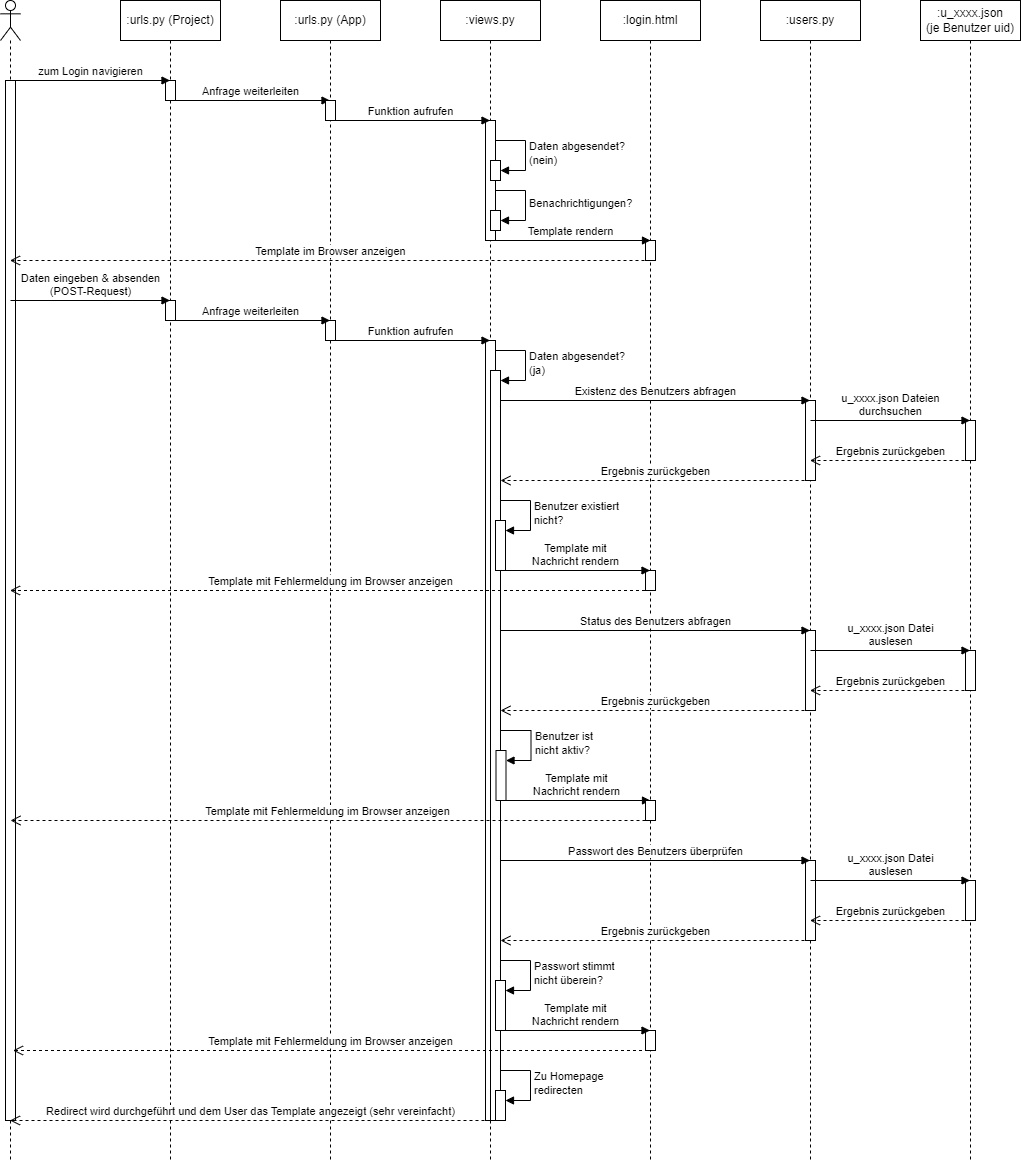

The diagram above was exported from draw.io. Its source (the exported page's mxGraphModel, read from the mxfile embedded in the PNG):
<mxGraphModel dx="1050" dy="1147" grid="1" gridSize="10" guides="1" tooltips="1" connect="1" arrows="1" fold="1" page="1" pageScale="1" pageWidth="850" pageHeight="1100" math="0" shadow="0">
  <root>
    <mxCell id="0" />
    <mxCell id="1" parent="0" />
    <mxCell id="3" value="" style="shape=umlLifeline;perimeter=lifelinePerimeter;whiteSpace=wrap;html=1;container=1;dropTarget=0;collapsible=0;recursiveResize=0;outlineConnect=0;portConstraint=eastwest;newEdgeStyle={&quot;curved&quot;:0,&quot;rounded&quot;:0};participant=umlActor;" parent="1" vertex="1">
      <mxGeometry x="50" y="40" width="20" height="1160" as="geometry" />
    </mxCell>
    <mxCell id="6" value="" style="html=1;points=[[0,0,0,0,5],[0,1,0,0,-5],[1,0,0,0,5],[1,1,0,0,-5]];perimeter=orthogonalPerimeter;outlineConnect=0;targetShapes=umlLifeline;portConstraint=eastwest;newEdgeStyle={&quot;curved&quot;:0,&quot;rounded&quot;:0};" parent="3" vertex="1">
      <mxGeometry x="5" y="80" width="10" height="1040" as="geometry" />
    </mxCell>
    <mxCell id="4" value=":urls.py (Project)" style="shape=umlLifeline;perimeter=lifelinePerimeter;whiteSpace=wrap;html=1;container=1;dropTarget=0;collapsible=0;recursiveResize=0;outlineConnect=0;portConstraint=eastwest;newEdgeStyle={&quot;curved&quot;:0,&quot;rounded&quot;:0};" parent="1" vertex="1">
      <mxGeometry x="170" y="40" width="100" height="1160" as="geometry" />
    </mxCell>
    <mxCell id="8" value="" style="html=1;points=[[0,0,0,0,5],[0,1,0,0,-5],[1,0,0,0,5],[1,1,0,0,-5]];perimeter=orthogonalPerimeter;outlineConnect=0;targetShapes=umlLifeline;portConstraint=eastwest;newEdgeStyle={&quot;curved&quot;:0,&quot;rounded&quot;:0};" parent="4" vertex="1">
      <mxGeometry x="45" y="80" width="10" height="20" as="geometry" />
    </mxCell>
    <mxCell id="30" value="" style="html=1;points=[[0,0,0,0,5],[0,1,0,0,-5],[1,0,0,0,5],[1,1,0,0,-5]];perimeter=orthogonalPerimeter;outlineConnect=0;targetShapes=umlLifeline;portConstraint=eastwest;newEdgeStyle={&quot;curved&quot;:0,&quot;rounded&quot;:0};" parent="4" vertex="1">
      <mxGeometry x="45" y="300" width="10" height="20" as="geometry" />
    </mxCell>
    <mxCell id="7" value="zum Login navigieren" style="html=1;verticalAlign=bottom;endArrow=block;curved=0;rounded=0;" parent="1" target="4" edge="1">
      <mxGeometry width="80" relative="1" as="geometry">
        <mxPoint x="60" y="120" as="sourcePoint" />
        <mxPoint x="140" y="120" as="targetPoint" />
      </mxGeometry>
    </mxCell>
    <mxCell id="9" value="Anfrage weiterleiten" style="html=1;verticalAlign=bottom;endArrow=block;curved=0;rounded=0;" parent="1" target="10" edge="1">
      <mxGeometry width="80" relative="1" as="geometry">
        <mxPoint x="220" y="140" as="sourcePoint" />
        <mxPoint x="300" y="140" as="targetPoint" />
      </mxGeometry>
    </mxCell>
    <mxCell id="10" value=":urls.py (App)" style="shape=umlLifeline;perimeter=lifelinePerimeter;whiteSpace=wrap;html=1;container=1;dropTarget=0;collapsible=0;recursiveResize=0;outlineConnect=0;portConstraint=eastwest;newEdgeStyle={&quot;curved&quot;:0,&quot;rounded&quot;:0};" parent="1" vertex="1">
      <mxGeometry x="330" y="40" width="100" height="1160" as="geometry" />
    </mxCell>
    <mxCell id="11" value="" style="html=1;points=[[0,0,0,0,5],[0,1,0,0,-5],[1,0,0,0,5],[1,1,0,0,-5]];perimeter=orthogonalPerimeter;outlineConnect=0;targetShapes=umlLifeline;portConstraint=eastwest;newEdgeStyle={&quot;curved&quot;:0,&quot;rounded&quot;:0};" parent="10" vertex="1">
      <mxGeometry x="45" y="100" width="10" height="20" as="geometry" />
    </mxCell>
    <mxCell id="32" value="" style="html=1;points=[[0,0,0,0,5],[0,1,0,0,-5],[1,0,0,0,5],[1,1,0,0,-5]];perimeter=orthogonalPerimeter;outlineConnect=0;targetShapes=umlLifeline;portConstraint=eastwest;newEdgeStyle={&quot;curved&quot;:0,&quot;rounded&quot;:0};" parent="10" vertex="1">
      <mxGeometry x="45" y="320" width="10" height="20" as="geometry" />
    </mxCell>
    <mxCell id="12" value=":views.py" style="shape=umlLifeline;perimeter=lifelinePerimeter;whiteSpace=wrap;html=1;container=1;dropTarget=0;collapsible=0;recursiveResize=0;outlineConnect=0;portConstraint=eastwest;newEdgeStyle={&quot;curved&quot;:0,&quot;rounded&quot;:0};" parent="1" vertex="1">
      <mxGeometry x="490" y="40" width="100" height="1160" as="geometry" />
    </mxCell>
    <mxCell id="14" value="" style="html=1;points=[[0,0,0,0,5],[0,1,0,0,-5],[1,0,0,0,5],[1,1,0,0,-5]];perimeter=orthogonalPerimeter;outlineConnect=0;targetShapes=umlLifeline;portConstraint=eastwest;newEdgeStyle={&quot;curved&quot;:0,&quot;rounded&quot;:0};" parent="12" vertex="1">
      <mxGeometry x="45" y="120" width="10" height="120" as="geometry" />
    </mxCell>
    <mxCell id="15" value="" style="html=1;points=[[0,0,0,0,5],[0,1,0,0,-5],[1,0,0,0,5],[1,1,0,0,-5]];perimeter=orthogonalPerimeter;outlineConnect=0;targetShapes=umlLifeline;portConstraint=eastwest;newEdgeStyle={&quot;curved&quot;:0,&quot;rounded&quot;:0};" parent="12" vertex="1">
      <mxGeometry x="50" y="160" width="10" height="20" as="geometry" />
    </mxCell>
    <mxCell id="16" value="Daten abgesendet?&lt;br&gt;(nein)" style="html=1;align=left;spacingLeft=2;endArrow=block;rounded=0;edgeStyle=orthogonalEdgeStyle;curved=0;rounded=0;" parent="12" target="15" edge="1">
      <mxGeometry relative="1" as="geometry">
        <mxPoint x="55" y="140" as="sourcePoint" />
        <Array as="points">
          <mxPoint x="85" y="170" />
        </Array>
      </mxGeometry>
    </mxCell>
    <mxCell id="23" value="" style="html=1;points=[[0,0,0,0,5],[0,1,0,0,-5],[1,0,0,0,5],[1,1,0,0,-5]];perimeter=orthogonalPerimeter;outlineConnect=0;targetShapes=umlLifeline;portConstraint=eastwest;newEdgeStyle={&quot;curved&quot;:0,&quot;rounded&quot;:0};" parent="12" vertex="1">
      <mxGeometry x="50" y="210" width="10" height="20" as="geometry" />
    </mxCell>
    <mxCell id="24" value="Benachrichtigungen?" style="html=1;align=left;spacingLeft=2;endArrow=block;rounded=0;edgeStyle=orthogonalEdgeStyle;curved=0;rounded=0;" parent="12" target="23" edge="1">
      <mxGeometry relative="1" as="geometry">
        <mxPoint x="55" y="190" as="sourcePoint" />
        <Array as="points">
          <mxPoint x="85" y="190" />
          <mxPoint x="85" y="220" />
        </Array>
      </mxGeometry>
    </mxCell>
    <mxCell id="34" value="" style="html=1;points=[[0,0,0,0,5],[0,1,0,0,-5],[1,0,0,0,5],[1,1,0,0,-5]];perimeter=orthogonalPerimeter;outlineConnect=0;targetShapes=umlLifeline;portConstraint=eastwest;newEdgeStyle={&quot;curved&quot;:0,&quot;rounded&quot;:0};" parent="12" vertex="1">
      <mxGeometry x="45" y="340" width="10" height="780" as="geometry" />
    </mxCell>
    <mxCell id="35" value="" style="html=1;points=[[0,0,0,0,5],[0,1,0,0,-5],[1,0,0,0,5],[1,1,0,0,-5]];perimeter=orthogonalPerimeter;outlineConnect=0;targetShapes=umlLifeline;portConstraint=eastwest;newEdgeStyle={&quot;curved&quot;:0,&quot;rounded&quot;:0};" parent="12" vertex="1">
      <mxGeometry x="50" y="370" width="10" height="750" as="geometry" />
    </mxCell>
    <mxCell id="36" value="Daten abgesendet?&lt;br&gt;(ja)" style="html=1;align=left;spacingLeft=2;endArrow=block;rounded=0;edgeStyle=orthogonalEdgeStyle;curved=0;rounded=0;" parent="12" target="35" edge="1">
      <mxGeometry relative="1" as="geometry">
        <mxPoint x="55" y="350" as="sourcePoint" />
        <Array as="points">
          <mxPoint x="85" y="380" />
        </Array>
      </mxGeometry>
    </mxCell>
    <mxCell id="59" value="" style="html=1;points=[[0,0,0,0,5],[0,1,0,0,-5],[1,0,0,0,5],[1,1,0,0,-5]];perimeter=orthogonalPerimeter;outlineConnect=0;targetShapes=umlLifeline;portConstraint=eastwest;newEdgeStyle={&quot;curved&quot;:0,&quot;rounded&quot;:0};" parent="12" vertex="1">
      <mxGeometry x="55" y="520" width="10" height="50" as="geometry" />
    </mxCell>
    <mxCell id="60" value="Benutzer existiert&lt;br&gt;nicht?" style="html=1;align=left;spacingLeft=2;endArrow=block;rounded=0;edgeStyle=orthogonalEdgeStyle;curved=0;rounded=0;" parent="12" target="59" edge="1">
      <mxGeometry relative="1" as="geometry">
        <mxPoint x="60" y="500" as="sourcePoint" />
        <Array as="points">
          <mxPoint x="90" y="530" />
        </Array>
      </mxGeometry>
    </mxCell>
    <mxCell id="84" value="" style="html=1;points=[[0,0,0,0,5],[0,1,0,0,-5],[1,0,0,0,5],[1,1,0,0,-5]];perimeter=orthogonalPerimeter;outlineConnect=0;targetShapes=umlLifeline;portConstraint=eastwest;newEdgeStyle={&quot;curved&quot;:0,&quot;rounded&quot;:0};" parent="12" vertex="1">
      <mxGeometry x="55" y="980" width="10" height="50" as="geometry" />
    </mxCell>
    <mxCell id="85" value="Passwort stimmt&lt;br&gt;nicht überein?" style="html=1;align=left;spacingLeft=2;endArrow=block;rounded=0;edgeStyle=orthogonalEdgeStyle;curved=0;rounded=0;" parent="12" target="84" edge="1">
      <mxGeometry relative="1" as="geometry">
        <mxPoint x="60" y="960" as="sourcePoint" />
        <Array as="points">
          <mxPoint x="90" y="990" />
        </Array>
      </mxGeometry>
    </mxCell>
    <mxCell id="89" value="" style="html=1;points=[[0,0,0,0,5],[0,1,0,0,-5],[1,0,0,0,5],[1,1,0,0,-5]];perimeter=orthogonalPerimeter;outlineConnect=0;targetShapes=umlLifeline;portConstraint=eastwest;newEdgeStyle={&quot;curved&quot;:0,&quot;rounded&quot;:0};" parent="12" vertex="1">
      <mxGeometry x="55" y="1090" width="10" height="30" as="geometry" />
    </mxCell>
    <mxCell id="90" value="Zu Homepage&lt;br&gt;redirecten" style="html=1;align=left;spacingLeft=2;endArrow=block;rounded=0;edgeStyle=orthogonalEdgeStyle;curved=0;rounded=0;" parent="12" target="89" edge="1">
      <mxGeometry relative="1" as="geometry">
        <mxPoint x="60" y="1070" as="sourcePoint" />
        <Array as="points">
          <mxPoint x="90" y="1100" />
        </Array>
      </mxGeometry>
    </mxCell>
    <mxCell id="13" value="Funktion aufrufen" style="html=1;verticalAlign=bottom;endArrow=block;curved=0;rounded=0;" parent="1" target="12" edge="1">
      <mxGeometry width="80" relative="1" as="geometry">
        <mxPoint x="380" y="160" as="sourcePoint" />
        <mxPoint x="460" y="160" as="targetPoint" />
      </mxGeometry>
    </mxCell>
    <mxCell id="17" value=":login.html" style="shape=umlLifeline;perimeter=lifelinePerimeter;whiteSpace=wrap;html=1;container=1;dropTarget=0;collapsible=0;recursiveResize=0;outlineConnect=0;portConstraint=eastwest;newEdgeStyle={&quot;curved&quot;:0,&quot;rounded&quot;:0};" parent="1" vertex="1">
      <mxGeometry x="650" y="40" width="100" height="1160" as="geometry" />
    </mxCell>
    <mxCell id="27" value="" style="html=1;points=[[0,0,0,0,5],[0,1,0,0,-5],[1,0,0,0,5],[1,1,0,0,-5]];perimeter=orthogonalPerimeter;outlineConnect=0;targetShapes=umlLifeline;portConstraint=eastwest;newEdgeStyle={&quot;curved&quot;:0,&quot;rounded&quot;:0};" parent="17" vertex="1">
      <mxGeometry x="45" y="240" width="10" height="20" as="geometry" />
    </mxCell>
    <mxCell id="62" value="" style="html=1;points=[[0,0,0,0,5],[0,1,0,0,-5],[1,0,0,0,5],[1,1,0,0,-5]];perimeter=orthogonalPerimeter;outlineConnect=0;targetShapes=umlLifeline;portConstraint=eastwest;newEdgeStyle={&quot;curved&quot;:0,&quot;rounded&quot;:0};" parent="17" vertex="1">
      <mxGeometry x="45" y="570" width="10" height="20" as="geometry" />
    </mxCell>
    <mxCell id="70" value="" style="html=1;points=[[0,0,0,0,5],[0,1,0,0,-5],[1,0,0,0,5],[1,1,0,0,-5]];perimeter=orthogonalPerimeter;outlineConnect=0;targetShapes=umlLifeline;portConstraint=eastwest;newEdgeStyle={&quot;curved&quot;:0,&quot;rounded&quot;:0};" parent="17" vertex="1">
      <mxGeometry x="-104.5" y="750" width="10" height="50" as="geometry" />
    </mxCell>
    <mxCell id="71" value="Benutzer ist&lt;br&gt;nicht aktiv?" style="html=1;align=left;spacingLeft=2;endArrow=block;rounded=0;edgeStyle=orthogonalEdgeStyle;curved=0;rounded=0;" parent="17" target="70" edge="1">
      <mxGeometry relative="1" as="geometry">
        <mxPoint x="-99.5" y="730" as="sourcePoint" />
        <Array as="points">
          <mxPoint x="-69.5" y="760" />
        </Array>
      </mxGeometry>
    </mxCell>
    <mxCell id="72" value="Template mit&lt;br&gt;Nachricht rendern" style="html=1;verticalAlign=bottom;endArrow=block;curved=0;rounded=0;" parent="17" edge="1">
      <mxGeometry width="80" relative="1" as="geometry">
        <mxPoint x="-99.5" y="800" as="sourcePoint" />
        <mxPoint x="49.99999999999977" y="800" as="targetPoint" />
      </mxGeometry>
    </mxCell>
    <mxCell id="73" value="Template mit Fehlermeldung im Browser anzeigen" style="html=1;verticalAlign=bottom;endArrow=open;dashed=1;endSize=8;curved=0;rounded=0;" parent="17" source="74" edge="1">
      <mxGeometry relative="1" as="geometry">
        <mxPoint x="51" y="820" as="sourcePoint" />
        <mxPoint x="-590" y="820" as="targetPoint" />
      </mxGeometry>
    </mxCell>
    <mxCell id="74" value="" style="html=1;points=[[0,0,0,0,5],[0,1,0,0,-5],[1,0,0,0,5],[1,1,0,0,-5]];perimeter=orthogonalPerimeter;outlineConnect=0;targetShapes=umlLifeline;portConstraint=eastwest;newEdgeStyle={&quot;curved&quot;:0,&quot;rounded&quot;:0};" parent="17" vertex="1">
      <mxGeometry x="45" y="800" width="10" height="20" as="geometry" />
    </mxCell>
    <mxCell id="87" value="" style="html=1;points=[[0,0,0,0,5],[0,1,0,0,-5],[1,0,0,0,5],[1,1,0,0,-5]];perimeter=orthogonalPerimeter;outlineConnect=0;targetShapes=umlLifeline;portConstraint=eastwest;newEdgeStyle={&quot;curved&quot;:0,&quot;rounded&quot;:0};" parent="17" vertex="1">
      <mxGeometry x="45" y="1030" width="10" height="20" as="geometry" />
    </mxCell>
    <mxCell id="26" value="Template rendern" style="html=1;verticalAlign=bottom;endArrow=block;curved=0;rounded=0;" parent="1" source="12" edge="1">
      <mxGeometry width="80" relative="1" as="geometry">
        <mxPoint x="550" y="280" as="sourcePoint" />
        <mxPoint x="700" y="280" as="targetPoint" />
      </mxGeometry>
    </mxCell>
    <mxCell id="28" value="Template im Browser anzeigen" style="html=1;verticalAlign=bottom;endArrow=open;dashed=1;endSize=8;curved=0;rounded=0;" parent="1" target="3" edge="1">
      <mxGeometry relative="1" as="geometry">
        <mxPoint x="700" y="300" as="sourcePoint" />
        <mxPoint x="620" y="300" as="targetPoint" />
      </mxGeometry>
    </mxCell>
    <mxCell id="29" value="Daten eingeben &amp;amp; absenden&lt;br&gt;(POST-Request)" style="html=1;verticalAlign=bottom;endArrow=block;curved=0;rounded=0;" parent="1" target="4" edge="1">
      <mxGeometry width="80" relative="1" as="geometry">
        <mxPoint x="60" y="340" as="sourcePoint" />
        <mxPoint x="140" y="340" as="targetPoint" />
      </mxGeometry>
    </mxCell>
    <mxCell id="31" value="Anfrage weiterleiten" style="html=1;verticalAlign=bottom;endArrow=block;curved=0;rounded=0;" parent="1" target="10" edge="1">
      <mxGeometry width="80" relative="1" as="geometry">
        <mxPoint x="220" y="360" as="sourcePoint" />
        <mxPoint x="300" y="360" as="targetPoint" />
      </mxGeometry>
    </mxCell>
    <mxCell id="33" value="Funktion aufrufen" style="html=1;verticalAlign=bottom;endArrow=block;curved=0;rounded=0;" parent="1" target="12" edge="1">
      <mxGeometry width="80" relative="1" as="geometry">
        <mxPoint x="380" y="380" as="sourcePoint" />
        <mxPoint x="460" y="380" as="targetPoint" />
      </mxGeometry>
    </mxCell>
    <mxCell id="47" value=":users.py" style="shape=umlLifeline;perimeter=lifelinePerimeter;whiteSpace=wrap;html=1;container=1;dropTarget=0;collapsible=0;recursiveResize=0;outlineConnect=0;portConstraint=eastwest;newEdgeStyle={&quot;curved&quot;:0,&quot;rounded&quot;:0};" parent="1" vertex="1">
      <mxGeometry x="810" y="40" width="100" height="1160" as="geometry" />
    </mxCell>
    <mxCell id="49" value="" style="html=1;points=[[0,0,0,0,5],[0,1,0,0,-5],[1,0,0,0,5],[1,1,0,0,-5]];perimeter=orthogonalPerimeter;outlineConnect=0;targetShapes=umlLifeline;portConstraint=eastwest;newEdgeStyle={&quot;curved&quot;:0,&quot;rounded&quot;:0};" parent="47" vertex="1">
      <mxGeometry x="45" y="400" width="10" height="80" as="geometry" />
    </mxCell>
    <mxCell id="65" value="" style="html=1;points=[[0,0,0,0,5],[0,1,0,0,-5],[1,0,0,0,5],[1,1,0,0,-5]];perimeter=orthogonalPerimeter;outlineConnect=0;targetShapes=umlLifeline;portConstraint=eastwest;newEdgeStyle={&quot;curved&quot;:0,&quot;rounded&quot;:0};" parent="47" vertex="1">
      <mxGeometry x="45" y="630" width="10" height="80" as="geometry" />
    </mxCell>
    <mxCell id="79" value="" style="html=1;points=[[0,0,0,0,5],[0,1,0,0,-5],[1,0,0,0,5],[1,1,0,0,-5]];perimeter=orthogonalPerimeter;outlineConnect=0;targetShapes=umlLifeline;portConstraint=eastwest;newEdgeStyle={&quot;curved&quot;:0,&quot;rounded&quot;:0};" parent="47" vertex="1">
      <mxGeometry x="45" y="860" width="10" height="80" as="geometry" />
    </mxCell>
    <mxCell id="48" value="Existenz des Benutzers abfragen" style="html=1;verticalAlign=bottom;endArrow=block;curved=0;rounded=0;" parent="1" target="47" edge="1">
      <mxGeometry width="80" relative="1" as="geometry">
        <mxPoint x="550" y="440" as="sourcePoint" />
        <mxPoint x="630" y="440" as="targetPoint" />
      </mxGeometry>
    </mxCell>
    <mxCell id="50" value=":u_xxxx.json&lt;br&gt;(je Benutzer uid)" style="shape=umlLifeline;perimeter=lifelinePerimeter;whiteSpace=wrap;html=1;container=1;dropTarget=0;collapsible=0;recursiveResize=0;outlineConnect=0;portConstraint=eastwest;newEdgeStyle={&quot;curved&quot;:0,&quot;rounded&quot;:0};" parent="1" vertex="1">
      <mxGeometry x="970" y="40" width="100" height="1160" as="geometry" />
    </mxCell>
    <mxCell id="52" value="" style="html=1;points=[[0,0,0,0,5],[0,1,0,0,-5],[1,0,0,0,5],[1,1,0,0,-5]];perimeter=orthogonalPerimeter;outlineConnect=0;targetShapes=umlLifeline;portConstraint=eastwest;newEdgeStyle={&quot;curved&quot;:0,&quot;rounded&quot;:0};" parent="50" vertex="1">
      <mxGeometry x="45" y="420" width="10" height="40" as="geometry" />
    </mxCell>
    <mxCell id="67" value="" style="html=1;points=[[0,0,0,0,5],[0,1,0,0,-5],[1,0,0,0,5],[1,1,0,0,-5]];perimeter=orthogonalPerimeter;outlineConnect=0;targetShapes=umlLifeline;portConstraint=eastwest;newEdgeStyle={&quot;curved&quot;:0,&quot;rounded&quot;:0};" parent="50" vertex="1">
      <mxGeometry x="45" y="650" width="10" height="40" as="geometry" />
    </mxCell>
    <mxCell id="81" value="" style="html=1;points=[[0,0,0,0,5],[0,1,0,0,-5],[1,0,0,0,5],[1,1,0,0,-5]];perimeter=orthogonalPerimeter;outlineConnect=0;targetShapes=umlLifeline;portConstraint=eastwest;newEdgeStyle={&quot;curved&quot;:0,&quot;rounded&quot;:0};" parent="50" vertex="1">
      <mxGeometry x="45" y="880" width="10" height="40" as="geometry" />
    </mxCell>
    <mxCell id="51" value="u_xxxx.json Dateien&lt;br&gt;durchsuchen" style="html=1;verticalAlign=bottom;endArrow=block;curved=0;rounded=0;" parent="1" target="50" edge="1">
      <mxGeometry width="80" relative="1" as="geometry">
        <mxPoint x="860" y="460" as="sourcePoint" />
        <mxPoint x="940" y="460" as="targetPoint" />
      </mxGeometry>
    </mxCell>
    <mxCell id="54" value="Ergebnis zurückgeben" style="html=1;verticalAlign=bottom;endArrow=open;dashed=1;endSize=8;curved=0;rounded=0;" parent="1" target="47" edge="1">
      <mxGeometry relative="1" as="geometry">
        <mxPoint x="1020" y="500" as="sourcePoint" />
        <mxPoint x="940" y="500" as="targetPoint" />
      </mxGeometry>
    </mxCell>
    <mxCell id="56" value="Ergebnis zurückgeben" style="html=1;verticalAlign=bottom;endArrow=open;dashed=1;endSize=8;curved=0;rounded=0;" parent="1" edge="1">
      <mxGeometry relative="1" as="geometry">
        <mxPoint x="860.04" y="520" as="sourcePoint" />
        <mxPoint x="550" y="520" as="targetPoint" />
      </mxGeometry>
    </mxCell>
    <mxCell id="61" value="Template mit&lt;br&gt;Nachricht rendern" style="html=1;verticalAlign=bottom;endArrow=block;curved=0;rounded=0;" parent="1" edge="1">
      <mxGeometry width="80" relative="1" as="geometry">
        <mxPoint x="550" y="610" as="sourcePoint" />
        <mxPoint x="699.4999999999998" y="610" as="targetPoint" />
      </mxGeometry>
    </mxCell>
    <mxCell id="63" value="Template mit Fehlermeldung im Browser anzeigen" style="html=1;verticalAlign=bottom;endArrow=open;dashed=1;endSize=8;curved=0;rounded=0;" parent="1" edge="1">
      <mxGeometry relative="1" as="geometry">
        <mxPoint x="700.5" y="630" as="sourcePoint" />
        <mxPoint x="59.5" y="630" as="targetPoint" />
      </mxGeometry>
    </mxCell>
    <mxCell id="64" value="Status des Benutzers abfragen" style="html=1;verticalAlign=bottom;endArrow=block;curved=0;rounded=0;" parent="1" target="47" edge="1">
      <mxGeometry width="80" relative="1" as="geometry">
        <mxPoint x="550" y="670" as="sourcePoint" />
        <mxPoint x="630" y="670" as="targetPoint" />
      </mxGeometry>
    </mxCell>
    <mxCell id="66" value="u_xxxx.json Datei&lt;br&gt;auslesen" style="html=1;verticalAlign=bottom;endArrow=block;curved=0;rounded=0;" parent="1" target="50" edge="1">
      <mxGeometry width="80" relative="1" as="geometry">
        <mxPoint x="860" y="690" as="sourcePoint" />
        <mxPoint x="940" y="690" as="targetPoint" />
      </mxGeometry>
    </mxCell>
    <mxCell id="68" value="Ergebnis zurückgeben" style="html=1;verticalAlign=bottom;endArrow=open;dashed=1;endSize=8;curved=0;rounded=0;" parent="1" target="47" edge="1">
      <mxGeometry relative="1" as="geometry">
        <mxPoint x="1020" y="730" as="sourcePoint" />
        <mxPoint x="940" y="730" as="targetPoint" />
      </mxGeometry>
    </mxCell>
    <mxCell id="69" value="Ergebnis zurückgeben" style="html=1;verticalAlign=bottom;endArrow=open;dashed=1;endSize=8;curved=0;rounded=0;" parent="1" edge="1">
      <mxGeometry relative="1" as="geometry">
        <mxPoint x="860" y="750" as="sourcePoint" />
        <mxPoint x="550" y="750" as="targetPoint" />
      </mxGeometry>
    </mxCell>
    <mxCell id="78" value="Passwort des Benutzers überprüfen" style="html=1;verticalAlign=bottom;endArrow=block;curved=0;rounded=0;" parent="1" target="47" edge="1">
      <mxGeometry width="80" relative="1" as="geometry">
        <mxPoint x="550" y="900" as="sourcePoint" />
        <mxPoint x="630" y="900" as="targetPoint" />
      </mxGeometry>
    </mxCell>
    <mxCell id="80" value="u_xxxx.json Datei&lt;br&gt;auslesen" style="html=1;verticalAlign=bottom;endArrow=block;curved=0;rounded=0;" parent="1" target="50" edge="1">
      <mxGeometry width="80" relative="1" as="geometry">
        <mxPoint x="860" y="920" as="sourcePoint" />
        <mxPoint x="940" y="920" as="targetPoint" />
      </mxGeometry>
    </mxCell>
    <mxCell id="82" value="Ergebnis zurückgeben" style="html=1;verticalAlign=bottom;endArrow=open;dashed=1;endSize=8;curved=0;rounded=0;" parent="1" target="47" edge="1">
      <mxGeometry relative="1" as="geometry">
        <mxPoint x="1020" y="960" as="sourcePoint" />
        <mxPoint x="940" y="960" as="targetPoint" />
      </mxGeometry>
    </mxCell>
    <mxCell id="83" value="Ergebnis zurückgeben" style="html=1;verticalAlign=bottom;endArrow=open;dashed=1;endSize=8;curved=0;rounded=0;" parent="1" target="35" edge="1">
      <mxGeometry relative="1" as="geometry">
        <mxPoint x="860" y="980" as="sourcePoint" />
        <mxPoint x="560" y="980" as="targetPoint" />
      </mxGeometry>
    </mxCell>
    <mxCell id="86" value="Template mit&lt;br&gt;Nachricht rendern" style="html=1;verticalAlign=bottom;endArrow=block;curved=0;rounded=0;" parent="1" target="17" edge="1">
      <mxGeometry width="80" relative="1" as="geometry">
        <mxPoint x="550" y="1070" as="sourcePoint" />
        <mxPoint x="630" y="1070" as="targetPoint" />
      </mxGeometry>
    </mxCell>
    <mxCell id="88" value="Template mit Fehlermeldung im Browser anzeigen" style="html=1;verticalAlign=bottom;endArrow=open;dashed=1;endSize=8;curved=0;rounded=0;" parent="1" edge="1">
      <mxGeometry relative="1" as="geometry">
        <mxPoint x="697.5" y="1090" as="sourcePoint" />
        <mxPoint x="62.5" y="1090" as="targetPoint" />
      </mxGeometry>
    </mxCell>
    <mxCell id="91" value="Redirect wird durchgeführt und dem User das Template angezeigt (sehr vereinfacht)" style="html=1;verticalAlign=bottom;endArrow=open;dashed=1;endSize=8;curved=0;rounded=0;" parent="1" target="3" edge="1">
      <mxGeometry relative="1" as="geometry">
        <mxPoint x="540" y="1160" as="sourcePoint" />
        <mxPoint x="460" y="1160" as="targetPoint" />
      </mxGeometry>
    </mxCell>
  </root>
</mxGraphModel>